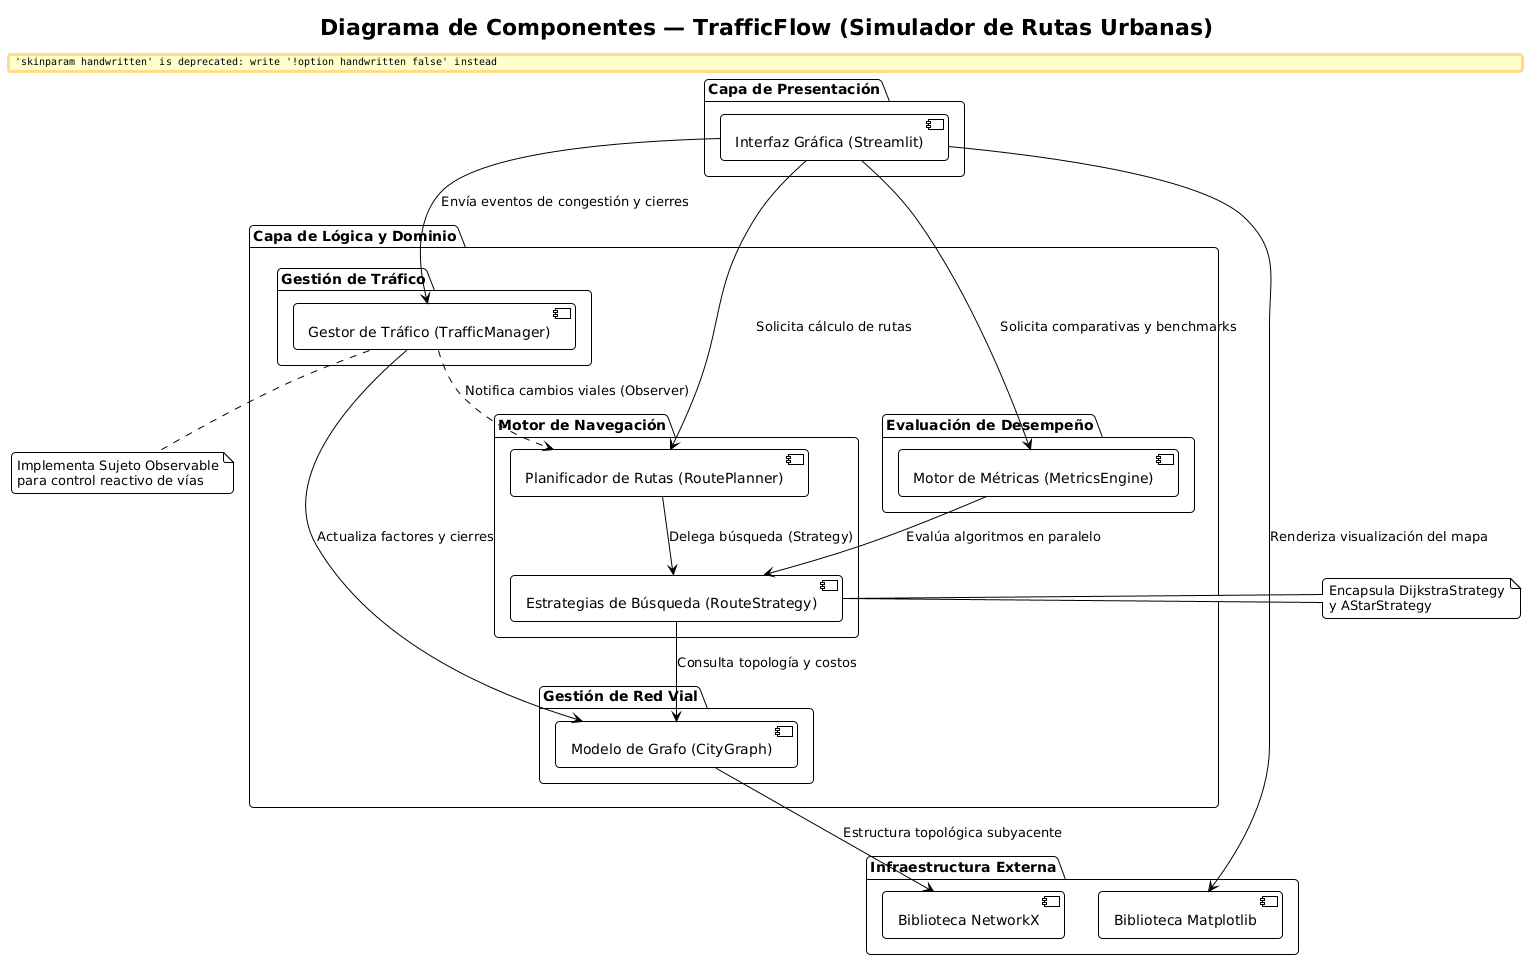

The diagram above was rendered by PlantUML. Its source (embedded in the PNG):
@startuml
!theme plain
skinparam componentStyle uml2
skinparam handwritten false
skinparam shadowing false
skinparam defaultFontName Arial
skinparam roundCorner 8

title Diagrama de Componentes — TrafficFlow (Simulador de Rutas Urbanas)

package "Capa de Presentación" {
    [Interfaz Gráfica (Streamlit)] as UI
}

package "Capa de Lógica y Dominio" {
    package "Gestión de Red Vial" {
        [Modelo de Grafo (CityGraph)] as GraphComp
    }

    package "Motor de Navegación" {
        [Planificador de Rutas (RoutePlanner)] as PlannerComp
        [Estrategias de Búsqueda (RouteStrategy)] as StrategyComp
    }

    package "Gestión de Tráfico" {
        [Gestor de Tráfico (TrafficManager)] as TrafficComp
    }

    package "Evaluación de Desempeño" {
        [Motor de Métricas (MetricsEngine)] as MetricsComp
    }
}

package "Infraestructura Externa" {
    [Biblioteca NetworkX] as NetworkX
    [Biblioteca Matplotlib] as Matplotlib
}

' Relaciones entre componentes
UI --> PlannerComp : Solicita cálculo de rutas
UI --> TrafficComp : Envía eventos de congestión y cierres
UI --> MetricsComp : Solicita comparativas y benchmarks
UI --> Matplotlib : Renderiza visualización del mapa

TrafficComp --> GraphComp : Actualiza factores y cierres
TrafficComp ..> PlannerComp : Notifica cambios viales (Observer)

PlannerComp --> StrategyComp : Delega búsqueda (Strategy)
StrategyComp --> GraphComp : Consulta topología y costos
MetricsComp --> StrategyComp : Evalúa algoritmos en paralelo

GraphComp --> NetworkX : Estructura topológica subyacente

note right of StrategyComp
  Encapsula DijkstraStrategy
  y AStarStrategy
end note

note bottom of TrafficComp
  Implementa Sujeto Observable
  para control reactivo de vías
end note
@enduml